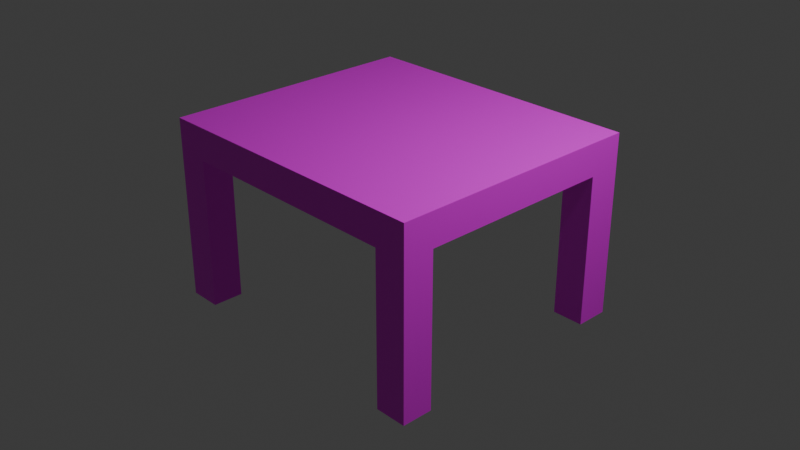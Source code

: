# Source: tafel.blend  (saved by Blender 4.0.36; exported with 4.5.12 LTS)
import bpy
from mathutils import Matrix  # noqa: F401  (used for matrix-valued properties, if any)

bpy.ops.wm.read_factory_settings(use_empty=True)
scene = bpy.context.scene
scene.name = 'Scene'

# ---- collections
col_collection = bpy.data.collections.new('Collection'); scene.collection.children.link(col_collection)

# ---- images (referenced by path relative to the original .blend; pixels are not part of the script)
import os
ASSET_DIR = os.environ.get("B2B_ASSET_DIR", "")  # directory of the original .blend (textures are referenced by path, not embedded)
HERE = os.path.dirname(os.path.abspath(__file__))  # packed textures are extracted next to this script under _unpacked/

def load_image(name, relpath, width, height, colorspace="sRGB"):
    """Load a texture the original file referenced (path relative to the .blend, or extracted next to this script)."""
    p = next((c for c in (os.path.join(HERE, relpath), os.path.join(ASSET_DIR, relpath)) if relpath and os.path.exists(c)), "")
    if p:
        img = bpy.data.images.load(p, check_existing=True)
        img.name = name
    else:  # same state as the original file: an image datablock whose file is absent (Cycles renders it pink)
        img = bpy.data.images.new(name, width, height)
        img.source = "FILE"
        img.filepath = "//" + (relpath or name)
    img.colorspace_settings.name = colorspace
    return img
img_table_psd = load_image('table.psd', 'table.psd', 1024, 1024, 'sRGB')

# ---- materials (node trees are filled in below, after node groups)
mat_tt_checker_512x512_color_grid = bpy.data.materials.new('TT_checker_512x512_COLOR_GRID')
mat_tt_checker_512x512_color_grid.use_transparent_shadow = False

# ---- material node trees
mat_tt_checker_512x512_color_grid.use_nodes = True; mat_tt_checker_512x512_color_grid.node_tree.nodes.clear()
_N = mat_tt_checker_512x512_color_grid.node_tree.nodes; _L = mat_tt_checker_512x512_color_grid.node_tree.links
n0 = _N.new('ShaderNodeBsdfPrincipled'); n0.name = 'Principled BSDF'; n0.location = (10, 300)
n0.inputs[3].default_value = 1.45
n1 = _N.new('ShaderNodeOutputMaterial'); n1.name = 'Material Output'; n1.location = (300, 300)
n2 = _N.new('ShaderNodeTexImage'); n2.name = 'checker'; n2.location = (0, 0)
n2.image = img_table_psd
_L.new(n0.outputs[0], n1.inputs[0])
_L.new(n2.outputs[0], n0.inputs[0])
n1.is_active_output = True

# ---- world
world_world = bpy.data.worlds.new('World'); scene.world = world_world
world_world.use_nodes = True; world_world.node_tree.nodes.clear()
_N = world_world.node_tree.nodes; _L = world_world.node_tree.links
n0 = _N.new('ShaderNodeOutputWorld'); n0.name = 'World Output'; n0.location = (300, 300)
n1 = _N.new('ShaderNodeBackground'); n1.name = 'Background'; n1.location = (10, 300)
n1.inputs[0].default_value = (0.05088, 0.05088, 0.05088, 1.0)
_L.new(n1.outputs[0], n0.inputs[0])
n0.is_active_output = True
world_world.color = (0.05088, 0.05088, 0.05088)
world_world.use_sun_shadow = False
world_world.sun_shadow_jitter_overblur = 0.0

# ---- cameras
cam_camera = bpy.data.cameras.new('Camera')
cam_camera.clip_end = 100.0
cam_camera.ortho_scale = 7.314

# ---- lights
light_light = bpy.data.lights.new('Light', 'POINT')
light_light.transmission_factor = 0.0
light_light.use_soft_falloff = False
light_light.energy = 1000.0
light_light.shadow_soft_size = 0.1
light_light.shadow_maximum_resolution = 0.006
light_light.use_absolute_resolution = True

# ---- meshes
me_cube = bpy.data.meshes.new('Cube')
me_cube.from_pydata([(1.568, 1.427, 1.0), (1.568, 1.427, -1.0), (1.568, -1.423, 1.0), (1.568, -1.423, -1.0), (-1.669, 1.427, 1.0), (-1.669, 1.427, -1.0), (-1.669, -1.423, 1.0), (-1.669, -1.423, -1.0), (1.568, 1.427, 0.6447), (-1.669, -1.423, 0.6447), (1.568, -1.423, 0.6447), (-1.669, 1.427, 0.6447), (-1.311, 1.427, -1.0), (-1.311, -1.423, 1.0), (-1.311, -1.423, -1.0), (-1.311, 1.427, 1.0), (-1.311, 1.427, 0.6447), (-1.311, -1.423, 0.6447), (1.221, -1.423, -1.0), (1.221, 1.427, 1.0), (1.221, 1.427, 0.6447), (1.221, 1.427, -1.0), (1.221, -1.423, 1.0), (1.221, -1.423, 0.6447), (-1.669, -1.085, -1.0), (1.568, -1.085, 1.0), (-1.669, -1.085, 1.0), (1.568, -1.085, -1.0), (1.568, -1.085, 0.6447), (-1.669, -1.085, 0.6447), (1.221, -1.085, 0.6447), (-1.311, -1.085, -1.0), (-1.311, -1.085, 1.0), (-1.311, -1.085, 0.6447), (1.221, -1.085, 1.0), (1.221, -1.085, -1.0), (-1.669, 1.062, 1.0), (1.568, 1.062, -1.0), (-1.669, 1.062, 0.6447), (1.221, 1.062, 0.6447), (-1.311, 1.062, 0.6447), (-1.669, 1.062, -1.0), (1.568, 1.062, 1.0), (1.568, 1.062, 0.6447), (-1.311, 1.062, -1.0), (-1.311, 1.062, 1.0), (1.221, 1.062, 1.0), (1.221, 1.062, -1.0)], [], [(32, 26, 6, 13), (17, 13, 6, 9), (38, 36, 4, 11), (28, 25, 2, 10), (20, 19, 0, 8), (21, 20, 8, 1), (27, 28, 10, 3), (41, 38, 11, 5), (14, 17, 9, 7), (39, 20, 21, 47), (5, 11, 16, 12), (11, 4, 15, 16), (23, 22, 13, 17), (34, 32, 13, 22), (25, 34, 22, 2), (10, 2, 22, 23), (3, 10, 23, 18), (30, 23, 17, 33), (16, 15, 19, 20), (44, 12, 16, 40), (14, 31, 33, 17), (39, 30, 33, 40), (42, 46, 34, 25), (46, 45, 32, 34), (29, 33, 31, 24), (23, 30, 35, 18), (7, 9, 29, 24), (30, 28, 27, 35), (43, 42, 25, 28), (30, 39, 43, 28), (9, 6, 26, 29), (45, 36, 26, 32), (15, 4, 36, 45), (8, 0, 42, 43), (1, 8, 43, 37), (19, 15, 45, 46), (0, 19, 46, 42), (20, 39, 40, 16), (33, 29, 38, 40), (39, 47, 37, 43), (38, 41, 44, 40), (29, 26, 36, 38)])
_uv = me_cube.uv_layers.new(name='UVMap')
_uv.uv.foreach_set('vector', [0.04383, 0.3738, 0.04383, 0.4203, 1.837e-08, 0.4203, 1.634e-08, 0.3738, 0.05214, 0.9388, 0.05214, 0.985, 0.005651, 0.985, 0.005651, 0.9388, 0.5078, 0.9456, 0.5078, 0.9917, 0.4603, 0.9917, 0.4603, 0.9456, 0.5045, 0.6616, 0.5045, 0.7078, 0.4606, 0.7078, 0.4606, 0.6616, 0.05401, 0.6615, 0.05401, 0.7076, 0.008934, 0.7076, 0.008934, 0.6615, 0.05401, 0.4479, 0.05401, 0.6615, 0.008934, 0.6615, 0.008934, 0.4479, 0.5045, 0.448, 0.5045, 0.6616, 0.4606, 0.6616, 0.4606, 0.448, 0.5078, 0.732, 0.5078, 0.9456, 0.4603, 0.9456, 0.4603, 0.732, 0.05214, 0.7252, 0.05214, 0.9388, 0.005651, 0.9388, 0.005651, 0.7252, 0.7823, 0.01175, 0.8298, 0.01175, 0.8298, 0.2253, 0.7823, 0.2253, 0.4292, 0.4479, 0.4292, 0.6615, 0.3828, 0.6615, 0.3828, 0.4479, 0.4292, 0.6615, 0.4292, 0.7076, 0.3828, 0.7076, 0.3828, 0.6615, 0.3809, 0.9388, 0.3809, 0.985, 0.05214, 0.985, 0.05214, 0.9388, 0.04383, 0.04507, 0.04383, 0.3738, 1.634e-08, 0.3738, 1.97e-09, 0.04507, 0.04383, 2.905e-08, 0.04383, 0.04507, 1.97e-09, 0.04507, 1.353e-15, 3.096e-08, 0.426, 0.9388, 0.426, 0.985, 0.3809, 0.985, 0.3809, 0.9388, 0.426, 0.7252, 0.426, 0.9388, 0.3809, 0.9388, 0.3809, 0.7252, 0.6964, 0.04507, 0.7403, 0.04507, 0.7403, 0.3738, 0.6964, 0.3738, 0.3828, 0.6615, 0.3828, 0.7076, 0.05401, 0.7076, 0.05401, 0.6615, 0.8298, 0.4389, 0.7823, 0.4389, 0.7823, 0.2253, 0.8298, 0.2253, 0.9652, 0.2253, 0.9214, 0.2253, 0.9214, 0.01175, 0.9652, 0.01175, 0.4176, 0.04507, 0.6964, 0.04507, 0.6964, 0.3738, 0.4176, 0.3738, 0.3226, 1.686e-08, 0.3226, 0.04507, 0.04383, 0.04507, 0.04383, 2.905e-08, 0.3226, 0.04507, 0.3226, 0.3738, 0.04383, 0.3738, 0.04383, 0.04507, 0.8298, 0.01175, 0.8763, 0.01175, 0.8763, 0.2253, 0.8298, 0.2253, 0.9214, 0.2253, 0.9652, 0.2253, 0.9652, 0.4389, 0.9214, 0.4389, 0.8305, 0.732, 0.8305, 0.9456, 0.7866, 0.9456, 0.7866, 0.732, 0.8763, 0.01175, 0.9214, 0.01175, 0.9214, 0.2253, 0.8763, 0.2253, 0.7833, 0.6616, 0.7833, 0.7078, 0.5045, 0.7078, 0.5045, 0.6616, 0.6964, 0.04507, 0.4176, 0.04507, 0.4176, 0.0, 0.6964, 0.0, 0.8305, 0.9456, 0.8305, 0.9917, 0.7866, 0.9917, 0.7866, 0.9456, 0.3226, 0.3738, 0.3226, 0.4203, 0.04383, 0.4203, 0.04383, 0.3738, 0.3701, 0.3738, 0.3701, 0.4203, 0.3226, 0.4203, 0.3226, 0.3738, 0.8308, 0.6616, 0.8308, 0.7078, 0.7833, 0.7078, 0.7833, 0.6616, 0.8308, 0.448, 0.8308, 0.6616, 0.7833, 0.6616, 0.7833, 0.448, 0.3701, 0.04507, 0.3701, 0.3738, 0.3226, 0.3738, 0.3226, 0.04507, 0.3701, 1.478e-08, 0.3701, 0.04507, 0.3226, 0.04507, 0.3226, 1.686e-08, 0.3701, 0.04507, 0.4176, 0.04507, 0.4176, 0.3738, 0.3701, 0.3738, 0.6964, 0.3738, 0.6964, 0.4203, 0.4176, 0.4203, 0.4176, 0.3738, 0.9214, 0.2253, 0.9214, 0.4389, 0.8763, 0.4389, 0.8763, 0.2253, 0.8763, 0.2253, 0.8763, 0.4389, 0.8298, 0.4389, 0.8298, 0.2253, 0.7866, 0.9456, 0.7866, 0.9917, 0.5078, 0.9917, 0.5078, 0.9456])
me_cube.materials.append(mat_tt_checker_512x512_color_grid)
me_cube.use_mirror_vertex_groups = False
me_cube.update()

# ---- objects
ob_cube = bpy.data.objects.new('Cube', me_cube)
ob_light = bpy.data.objects.new('Light', light_light)
ob_camera = bpy.data.objects.new('Camera', cam_camera)

# ---- transforms, parenting, visibility, modifiers, constraints
ob_cube.location = (0.0, 0.0, 0.0)
ob_cube.lock_rotations_4d = False
ob_cube.empty_display_type = 'ARROWS'
ob_cube.lineart.crease_threshold = 0.0
ob_light.location = (4.076, 1.005, 5.904)
ob_light.rotation_euler = (0.6503, 0.05522, 1.866)
ob_light.lock_rotations_4d = False
ob_light.empty_display_type = 'ARROWS'
ob_light.color = (0.0, 0.0, 0.0, 0.0)
ob_light.lineart.crease_threshold = 0.0
ob_camera.location = (7.359, -6.926, 4.958)
ob_camera.rotation_euler = (1.109, 0.0, 0.8149)
ob_camera.lock_rotations_4d = False
ob_camera.empty_display_type = 'ARROWS'
ob_camera.color = (0.0, 0.0, 0.0, 0.0)
ob_camera.display_type = 'WIRE'
ob_camera.lineart.crease_threshold = 0.0

# ---- collection membership
col_collection.objects.link(ob_cube)
col_collection.objects.link(ob_light)
col_collection.objects.link(ob_camera)

# ---- scene / render settings (as saved in the file)
scene.camera = ob_camera
scene.frame_start = 1; scene.frame_end = 250; scene.frame_set(0)
scene.render.engine = 'BLENDER_EEVEE_NEXT'
scene.cycles.sampling_pattern = 'TABULATED_SOBOL'
bpy.context.view_layer.update()
